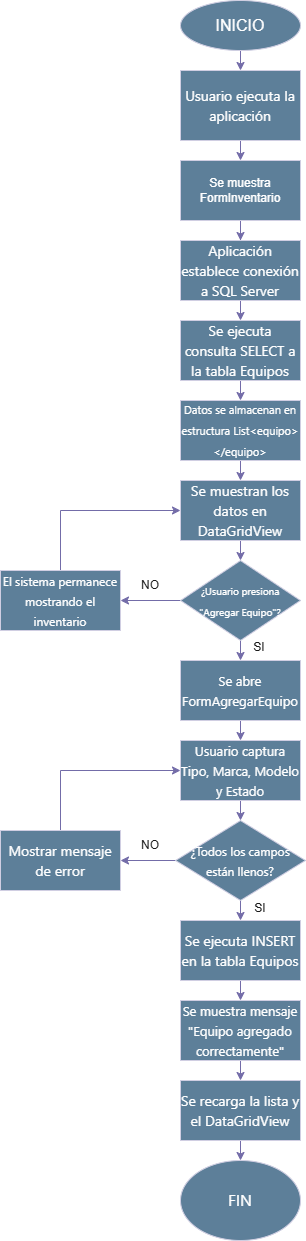

The diagram above was exported from draw.io. Its source (the exported page's mxGraphModel, read from the mxfile embedded in the PNG):
<mxGraphModel dx="981" dy="502" grid="1" gridSize="10" guides="1" tooltips="1" connect="1" arrows="1" fold="1" page="1" pageScale="1" pageWidth="1100" pageHeight="1700" math="0" shadow="0">
  <root>
    <mxCell id="0" />
    <mxCell id="1" parent="0" />
    <mxCell id="f7fY5KxIfn1uo3N4-hxQ-32" edge="1" parent="1" source="f7fY5KxIfn1uo3N4-hxQ-1" style="edgeStyle=orthogonalEdgeStyle;rounded=0;orthogonalLoop=1;jettySize=auto;html=1;exitX=0.5;exitY=1;exitDx=0;exitDy=0;entryX=0.5;entryY=0;entryDx=0;entryDy=0;strokeColor=#736CA8;fontColor=#1A1A1A;" target="f7fY5KxIfn1uo3N4-hxQ-2">
      <mxGeometry relative="1" as="geometry" />
    </mxCell>
    <mxCell id="f7fY5KxIfn1uo3N4-hxQ-1" parent="1" style="ellipse;whiteSpace=wrap;html=1;labelBackgroundColor=none;fillColor=#5D7F99;strokeColor=#D0CEE2;fontColor=#1A1A1A;" value="&lt;font style=&quot;color: rgb(255, 255, 255); font-size: 16px;&quot;&gt;INICIO&lt;/font&gt;" vertex="1">
      <mxGeometry height="50" width="120" x="365" y="40" as="geometry" />
    </mxCell>
    <mxCell id="f7fY5KxIfn1uo3N4-hxQ-33" edge="1" parent="1" source="f7fY5KxIfn1uo3N4-hxQ-2" style="edgeStyle=orthogonalEdgeStyle;rounded=0;orthogonalLoop=1;jettySize=auto;html=1;exitX=0.5;exitY=1;exitDx=0;exitDy=0;entryX=0.5;entryY=0;entryDx=0;entryDy=0;strokeColor=#736CA8;fontColor=#1A1A1A;" target="f7fY5KxIfn1uo3N4-hxQ-3">
      <mxGeometry relative="1" as="geometry" />
    </mxCell>
    <mxCell id="f7fY5KxIfn1uo3N4-hxQ-2" parent="1" style="whiteSpace=wrap;html=1;align=center;labelBackgroundColor=none;fillColor=#5D7F99;strokeColor=#D0CEE2;fontColor=#1A1A1A;" value="&lt;div style=&quot;font-family: &amp;quot;Segoe UI&amp;quot;; font-size: 14px; line-height: 20px;&quot;&gt;&lt;font style=&quot;color: rgb(255, 255, 255);&quot;&gt;Usuario ejecuta la aplicación&lt;/font&gt;&lt;/div&gt;" vertex="1">
      <mxGeometry height="70" width="120" x="365" y="110" as="geometry" />
    </mxCell>
    <mxCell id="f7fY5KxIfn1uo3N4-hxQ-34" edge="1" parent="1" source="f7fY5KxIfn1uo3N4-hxQ-3" style="edgeStyle=orthogonalEdgeStyle;rounded=0;orthogonalLoop=1;jettySize=auto;html=1;exitX=0.5;exitY=1;exitDx=0;exitDy=0;strokeColor=#736CA8;fontColor=#1A1A1A;" target="f7fY5KxIfn1uo3N4-hxQ-4">
      <mxGeometry relative="1" as="geometry" />
    </mxCell>
    <mxCell id="f7fY5KxIfn1uo3N4-hxQ-3" parent="1" style="whiteSpace=wrap;html=1;labelBackgroundColor=none;fillColor=#5D7F99;strokeColor=#D0CEE2;fontColor=#1A1A1A;" value="&lt;font style=&quot;color: rgb(255, 255, 255);&quot;&gt;Se muestra FormInventario&lt;/font&gt;" vertex="1">
      <mxGeometry height="60" width="120" x="365" y="200" as="geometry" />
    </mxCell>
    <mxCell id="f7fY5KxIfn1uo3N4-hxQ-35" edge="1" parent="1" source="f7fY5KxIfn1uo3N4-hxQ-4" style="edgeStyle=orthogonalEdgeStyle;rounded=0;orthogonalLoop=1;jettySize=auto;html=1;exitX=0.5;exitY=1;exitDx=0;exitDy=0;entryX=0.5;entryY=0;entryDx=0;entryDy=0;strokeColor=#736CA8;fontColor=#1A1A1A;" target="f7fY5KxIfn1uo3N4-hxQ-5">
      <mxGeometry relative="1" as="geometry" />
    </mxCell>
    <mxCell id="f7fY5KxIfn1uo3N4-hxQ-4" parent="1" style="whiteSpace=wrap;html=1;labelBackgroundColor=none;fillColor=#5D7F99;strokeColor=#D0CEE2;fontColor=#1A1A1A;align=center;" value="&lt;div style=&quot;font-family: &amp;quot;Segoe UI&amp;quot;; font-size: 14px; line-height: 20px;&quot;&gt;&lt;font style=&quot;color: rgb(255, 255, 255);&quot;&gt;Aplicación establece conexión a SQL Server&lt;/font&gt;&lt;/div&gt;" vertex="1">
      <mxGeometry height="60" width="120" x="365" y="280" as="geometry" />
    </mxCell>
    <mxCell id="f7fY5KxIfn1uo3N4-hxQ-17" edge="1" parent="1" source="f7fY5KxIfn1uo3N4-hxQ-5" style="edgeStyle=orthogonalEdgeStyle;rounded=0;orthogonalLoop=1;jettySize=auto;html=1;exitX=0.5;exitY=1;exitDx=0;exitDy=0;entryX=0.5;entryY=0;entryDx=0;entryDy=0;strokeColor=#736CA8;fontColor=#1A1A1A;" target="f7fY5KxIfn1uo3N4-hxQ-6">
      <mxGeometry relative="1" as="geometry" />
    </mxCell>
    <mxCell id="f7fY5KxIfn1uo3N4-hxQ-5" parent="1" style="whiteSpace=wrap;html=1;align=center;labelBackgroundColor=none;fillColor=#5D7F99;strokeColor=#D0CEE2;fontColor=#1A1A1A;" value="&lt;div style=&quot;font-family: &amp;quot;Segoe UI&amp;quot;; font-size: 14px; line-height: 20px;&quot;&gt;&lt;font style=&quot;color: rgb(255, 255, 255);&quot;&gt;Se ejecuta consulta SELECT a la tabla Equipos&lt;/font&gt;&lt;/div&gt;" vertex="1">
      <mxGeometry height="60" width="120" x="365" y="360" as="geometry" />
    </mxCell>
    <mxCell id="f7fY5KxIfn1uo3N4-hxQ-16" edge="1" parent="1" source="f7fY5KxIfn1uo3N4-hxQ-6" style="edgeStyle=orthogonalEdgeStyle;rounded=0;orthogonalLoop=1;jettySize=auto;html=1;exitX=0.5;exitY=1;exitDx=0;exitDy=0;entryX=0.5;entryY=0;entryDx=0;entryDy=0;strokeColor=#736CA8;fontColor=#1A1A1A;" target="f7fY5KxIfn1uo3N4-hxQ-7">
      <mxGeometry relative="1" as="geometry" />
    </mxCell>
    <mxCell id="f7fY5KxIfn1uo3N4-hxQ-6" parent="1" style="whiteSpace=wrap;html=1;align=center;labelBackgroundColor=none;fillColor=#5D7F99;strokeColor=#D0CEE2;fontColor=#1A1A1A;" value="&lt;div style=&quot;font-family: &amp;quot;Segoe UI&amp;quot;; line-height: 20px;&quot;&gt;&lt;div style=&quot;line-height: 20px;&quot;&gt;&lt;font style=&quot;color: rgb(255, 255, 255); font-size: 11px;&quot;&gt;Datos se almacenan en estructura List&amp;lt;equipo&amp;gt;&amp;lt;/equipo&amp;gt;&lt;/font&gt;&lt;/div&gt;&lt;/div&gt;" vertex="1">
      <mxGeometry height="60" width="120" x="365" y="440" as="geometry" />
    </mxCell>
    <mxCell id="f7fY5KxIfn1uo3N4-hxQ-15" edge="1" parent="1" source="f7fY5KxIfn1uo3N4-hxQ-7" style="edgeStyle=orthogonalEdgeStyle;rounded=0;orthogonalLoop=1;jettySize=auto;html=1;exitX=0.5;exitY=1;exitDx=0;exitDy=0;entryX=0.5;entryY=0;entryDx=0;entryDy=0;strokeColor=#736CA8;fontColor=#1A1A1A;" target="f7fY5KxIfn1uo3N4-hxQ-9">
      <mxGeometry relative="1" as="geometry" />
    </mxCell>
    <mxCell id="f7fY5KxIfn1uo3N4-hxQ-7" parent="1" style="whiteSpace=wrap;html=1;align=center;labelBackgroundColor=none;fillColor=#5D7F99;strokeColor=#D0CEE2;fontColor=#1A1A1A;" value="&lt;div style=&quot;font-family: &amp;quot;Segoe UI&amp;quot;; font-size: 14px; line-height: 20px;&quot;&gt;&lt;font style=&quot;color: rgb(255, 255, 255);&quot;&gt;Se muestran los datos en DataGridView&lt;/font&gt;&lt;/div&gt;" vertex="1">
      <mxGeometry height="60" width="120" x="365" y="520" as="geometry" />
    </mxCell>
    <mxCell id="f7fY5KxIfn1uo3N4-hxQ-27" edge="1" parent="1" source="f7fY5KxIfn1uo3N4-hxQ-8" style="edgeStyle=orthogonalEdgeStyle;rounded=0;orthogonalLoop=1;jettySize=auto;html=1;exitX=0.5;exitY=0;exitDx=0;exitDy=0;strokeColor=#736CA8;fontColor=#1A1A1A;entryX=0;entryY=0.5;entryDx=0;entryDy=0;" target="f7fY5KxIfn1uo3N4-hxQ-7">
      <mxGeometry relative="1" as="geometry">
        <mxPoint x="330" y="570" as="targetPoint" />
      </mxGeometry>
    </mxCell>
    <mxCell id="f7fY5KxIfn1uo3N4-hxQ-8" parent="1" style="rounded=0;whiteSpace=wrap;html=1;strokeColor=#D0CEE2;fontColor=#1A1A1A;fillColor=#5D7F99;align=center;" value="&lt;div style=&quot;font-family: &amp;quot;Segoe UI&amp;quot;; line-height: 20px;&quot;&gt;&lt;font style=&quot;color: rgb(255, 255, 255);&quot;&gt;El sistema permanece mostrando el inventario&lt;/font&gt;&lt;/div&gt;" vertex="1">
      <mxGeometry height="60" width="120" x="185" y="610" as="geometry" />
    </mxCell>
    <mxCell id="f7fY5KxIfn1uo3N4-hxQ-26" edge="1" parent="1" source="f7fY5KxIfn1uo3N4-hxQ-9" style="edgeStyle=orthogonalEdgeStyle;rounded=0;orthogonalLoop=1;jettySize=auto;html=1;exitX=0;exitY=0.5;exitDx=0;exitDy=0;entryX=1;entryY=0.5;entryDx=0;entryDy=0;strokeColor=#736CA8;fontColor=#1A1A1A;" target="f7fY5KxIfn1uo3N4-hxQ-8">
      <mxGeometry relative="1" as="geometry" />
    </mxCell>
    <mxCell id="f7fY5KxIfn1uo3N4-hxQ-29" edge="1" parent="1" source="f7fY5KxIfn1uo3N4-hxQ-9" style="edgeStyle=orthogonalEdgeStyle;rounded=0;orthogonalLoop=1;jettySize=auto;html=1;exitX=0.5;exitY=1;exitDx=0;exitDy=0;entryX=0.5;entryY=0;entryDx=0;entryDy=0;strokeColor=#736CA8;fontColor=#1A1A1A;" target="f7fY5KxIfn1uo3N4-hxQ-28">
      <mxGeometry relative="1" as="geometry" />
    </mxCell>
    <mxCell id="f7fY5KxIfn1uo3N4-hxQ-9" parent="1" style="rhombus;whiteSpace=wrap;html=1;strokeColor=#D0CEE2;fontColor=#1A1A1A;fillColor=#5D7F99;align=center;" value="&lt;div style=&quot;font-family: &amp;quot;Segoe UI&amp;quot;; line-height: 20px;&quot;&gt;&lt;font style=&quot;color: rgb(255, 255, 255); font-size: 10px;&quot;&gt;¿Usuario presiona &quot;Agregar Equipo&quot;?&lt;/font&gt;&lt;/div&gt;" vertex="1">
      <mxGeometry height="80" width="120" x="365" y="600" as="geometry" />
    </mxCell>
    <mxCell id="f7fY5KxIfn1uo3N4-hxQ-23" parent="1" style="text;html=1;whiteSpace=wrap;strokeColor=none;fillColor=none;align=center;verticalAlign=middle;rounded=0;fontColor=#1A1A1A;" value="NO" vertex="1">
      <mxGeometry height="30" width="60" x="305" y="610" as="geometry" />
    </mxCell>
    <mxCell id="f7fY5KxIfn1uo3N4-hxQ-24" parent="1" style="text;html=1;whiteSpace=wrap;strokeColor=none;fillColor=none;align=center;verticalAlign=middle;rounded=0;fontColor=#1A1A1A;" value="SI" vertex="1">
      <mxGeometry height="30" width="60" x="414" y="672" as="geometry" />
    </mxCell>
    <mxCell id="f7fY5KxIfn1uo3N4-hxQ-31" edge="1" parent="1" source="f7fY5KxIfn1uo3N4-hxQ-28" style="edgeStyle=orthogonalEdgeStyle;rounded=0;orthogonalLoop=1;jettySize=auto;html=1;exitX=0.5;exitY=1;exitDx=0;exitDy=0;entryX=0.5;entryY=0;entryDx=0;entryDy=0;strokeColor=#736CA8;fontColor=#1A1A1A;" target="f7fY5KxIfn1uo3N4-hxQ-30">
      <mxGeometry relative="1" as="geometry" />
    </mxCell>
    <mxCell id="f7fY5KxIfn1uo3N4-hxQ-28" parent="1" style="rounded=0;whiteSpace=wrap;html=1;strokeColor=#D0CEE2;fontColor=#1A1A1A;fillColor=#5D7F99;align=center;" value="&lt;div style=&quot;font-family: &amp;quot;Segoe UI&amp;quot;; line-height: 20px;&quot;&gt;&lt;font style=&quot;color: rgb(255, 255, 255); font-size: 13px;&quot;&gt;Se abre FormAgregarEquipo&lt;/font&gt;&lt;/div&gt;" vertex="1">
      <mxGeometry height="60" width="120" x="365" y="700" as="geometry" />
    </mxCell>
    <mxCell id="f7fY5KxIfn1uo3N4-hxQ-37" edge="1" parent="1" source="f7fY5KxIfn1uo3N4-hxQ-30" style="edgeStyle=orthogonalEdgeStyle;rounded=0;orthogonalLoop=1;jettySize=auto;html=1;exitX=0.5;exitY=1;exitDx=0;exitDy=0;entryX=0.5;entryY=0;entryDx=0;entryDy=0;strokeColor=#736CA8;fontColor=#1A1A1A;" target="f7fY5KxIfn1uo3N4-hxQ-36">
      <mxGeometry relative="1" as="geometry" />
    </mxCell>
    <mxCell id="f7fY5KxIfn1uo3N4-hxQ-30" parent="1" style="rounded=0;whiteSpace=wrap;html=1;strokeColor=#D0CEE2;fontColor=#1A1A1A;fillColor=#5D7F99;align=center;" value="&lt;div style=&quot;font-family: &amp;quot;Segoe UI&amp;quot;; line-height: 20px;&quot;&gt;&lt;font style=&quot;font-size: 13px; color: rgb(255, 255, 255);&quot;&gt;Usuario captura Tipo, Marca, Modelo y Estado&lt;/font&gt;&lt;/div&gt;" vertex="1">
      <mxGeometry height="60" width="120" x="365" y="780" as="geometry" />
    </mxCell>
    <mxCell id="f7fY5KxIfn1uo3N4-hxQ-39" edge="1" parent="1" source="f7fY5KxIfn1uo3N4-hxQ-36" style="edgeStyle=orthogonalEdgeStyle;rounded=0;orthogonalLoop=1;jettySize=auto;html=1;exitX=0;exitY=0.5;exitDx=0;exitDy=0;entryX=1;entryY=0.5;entryDx=0;entryDy=0;strokeColor=#736CA8;fontColor=#1A1A1A;" target="f7fY5KxIfn1uo3N4-hxQ-38">
      <mxGeometry relative="1" as="geometry" />
    </mxCell>
    <mxCell id="f7fY5KxIfn1uo3N4-hxQ-44" edge="1" parent="1" source="f7fY5KxIfn1uo3N4-hxQ-36" style="edgeStyle=orthogonalEdgeStyle;rounded=0;orthogonalLoop=1;jettySize=auto;html=1;exitX=0.5;exitY=1;exitDx=0;exitDy=0;entryX=0.5;entryY=0;entryDx=0;entryDy=0;strokeColor=#736CA8;fontColor=#1A1A1A;" target="f7fY5KxIfn1uo3N4-hxQ-43">
      <mxGeometry relative="1" as="geometry" />
    </mxCell>
    <mxCell id="f7fY5KxIfn1uo3N4-hxQ-36" parent="1" style="rhombus;whiteSpace=wrap;html=1;strokeColor=#D0CEE2;fontColor=#1A1A1A;fillColor=#5D7F99;align=center;" value="&lt;div style=&quot;font-family: &amp;quot;Segoe UI&amp;quot;; line-height: 20px;&quot;&gt;&lt;font style=&quot;color: rgb(255, 255, 255);&quot;&gt;¿Todos los campos están llenos?&lt;/font&gt;&lt;/div&gt;" vertex="1">
      <mxGeometry height="80" width="130" x="360" y="860" as="geometry" />
    </mxCell>
    <mxCell id="f7fY5KxIfn1uo3N4-hxQ-40" edge="1" parent="1" source="f7fY5KxIfn1uo3N4-hxQ-38" style="edgeStyle=orthogonalEdgeStyle;rounded=0;orthogonalLoop=1;jettySize=auto;html=1;exitX=0.5;exitY=0;exitDx=0;exitDy=0;entryX=0;entryY=0.5;entryDx=0;entryDy=0;strokeColor=#736CA8;fontColor=#1A1A1A;" target="f7fY5KxIfn1uo3N4-hxQ-30">
      <mxGeometry relative="1" as="geometry" />
    </mxCell>
    <mxCell id="f7fY5KxIfn1uo3N4-hxQ-38" parent="1" style="rounded=0;whiteSpace=wrap;html=1;strokeColor=#D0CEE2;fontColor=#1A1A1A;fillColor=#5D7F99;align=center;" value="&lt;div style=&quot;font-family: &amp;quot;Segoe UI&amp;quot;; font-size: 14px; line-height: 20px;&quot;&gt;&lt;font style=&quot;color: rgb(255, 255, 255);&quot;&gt;Mostrar mensaje de error&lt;/font&gt;&lt;/div&gt;" vertex="1">
      <mxGeometry height="60" width="120" x="185" y="870" as="geometry" />
    </mxCell>
    <mxCell id="f7fY5KxIfn1uo3N4-hxQ-41" parent="1" style="text;html=1;whiteSpace=wrap;strokeColor=none;fillColor=none;align=center;verticalAlign=middle;rounded=0;fontColor=#1A1A1A;" value="NO" vertex="1">
      <mxGeometry height="30" width="60" x="305" y="870" as="geometry" />
    </mxCell>
    <mxCell id="f7fY5KxIfn1uo3N4-hxQ-48" edge="1" parent="1" source="f7fY5KxIfn1uo3N4-hxQ-43" style="edgeStyle=orthogonalEdgeStyle;rounded=0;orthogonalLoop=1;jettySize=auto;html=1;exitX=0.5;exitY=1;exitDx=0;exitDy=0;entryX=0.5;entryY=0;entryDx=0;entryDy=0;strokeColor=#736CA8;fontColor=#1A1A1A;" target="f7fY5KxIfn1uo3N4-hxQ-47">
      <mxGeometry relative="1" as="geometry" />
    </mxCell>
    <mxCell id="f7fY5KxIfn1uo3N4-hxQ-43" parent="1" style="rounded=0;whiteSpace=wrap;html=1;strokeColor=#D0CEE2;fontColor=#1A1A1A;fillColor=#5D7F99;align=center;" value="&lt;div style=&quot;font-family: &amp;quot;Segoe UI&amp;quot;; font-size: 14px; line-height: 20px;&quot;&gt;&lt;font style=&quot;color: rgb(255, 255, 255);&quot;&gt;Se ejecuta INSERT en la tabla Equipos&lt;/font&gt;&lt;/div&gt;" vertex="1">
      <mxGeometry height="60" width="120" x="365" y="960" as="geometry" />
    </mxCell>
    <mxCell id="f7fY5KxIfn1uo3N4-hxQ-46" parent="1" style="text;html=1;whiteSpace=wrap;strokeColor=none;fillColor=none;align=center;verticalAlign=middle;rounded=0;fontColor=#1A1A1A;" value="SI" vertex="1">
      <mxGeometry height="30" width="60" x="415" y="933" as="geometry" />
    </mxCell>
    <mxCell id="f7fY5KxIfn1uo3N4-hxQ-50" edge="1" parent="1" source="f7fY5KxIfn1uo3N4-hxQ-47" style="edgeStyle=orthogonalEdgeStyle;rounded=0;orthogonalLoop=1;jettySize=auto;html=1;exitX=0.5;exitY=1;exitDx=0;exitDy=0;entryX=0.5;entryY=0;entryDx=0;entryDy=0;strokeColor=#736CA8;fontColor=#1A1A1A;" target="f7fY5KxIfn1uo3N4-hxQ-49">
      <mxGeometry relative="1" as="geometry" />
    </mxCell>
    <mxCell id="f7fY5KxIfn1uo3N4-hxQ-47" parent="1" style="rounded=0;whiteSpace=wrap;html=1;strokeColor=#D0CEE2;fontColor=#1A1A1A;fillColor=#5D7F99;align=center;" value="&lt;div style=&quot;font-family: &amp;quot;Segoe UI&amp;quot;; line-height: 20px;&quot;&gt;&lt;font style=&quot;font-size: 13px; color: rgb(255, 255, 255);&quot;&gt;Se muestra mensaje &quot;Equipo agregado correctamente&quot;&lt;/font&gt;&lt;/div&gt;" vertex="1">
      <mxGeometry height="60" width="120" x="365" y="1040" as="geometry" />
    </mxCell>
    <mxCell id="f7fY5KxIfn1uo3N4-hxQ-52" edge="1" parent="1" source="f7fY5KxIfn1uo3N4-hxQ-49" style="edgeStyle=orthogonalEdgeStyle;rounded=0;orthogonalLoop=1;jettySize=auto;html=1;exitX=0.5;exitY=1;exitDx=0;exitDy=0;entryX=0.5;entryY=0;entryDx=0;entryDy=0;strokeColor=#736CA8;fontColor=#1A1A1A;" target="f7fY5KxIfn1uo3N4-hxQ-51">
      <mxGeometry relative="1" as="geometry" />
    </mxCell>
    <mxCell id="f7fY5KxIfn1uo3N4-hxQ-49" parent="1" style="rounded=0;whiteSpace=wrap;html=1;strokeColor=#D0CEE2;fontColor=#1A1A1A;fillColor=#5D7F99;align=center;" value="&lt;div style=&quot;font-family: &amp;quot;Segoe UI&amp;quot;; font-size: 14px; line-height: 20px;&quot;&gt;&lt;font style=&quot;color: rgb(255, 255, 255);&quot;&gt;Se recarga la lista y el DataGridView&lt;/font&gt;&lt;/div&gt;" vertex="1">
      <mxGeometry height="60" width="120" x="365" y="1120" as="geometry" />
    </mxCell>
    <mxCell id="f7fY5KxIfn1uo3N4-hxQ-51" parent="1" style="ellipse;whiteSpace=wrap;html=1;strokeColor=#D0CEE2;fontColor=#1A1A1A;fillColor=#5D7F99;" value="&lt;div style=&quot;text-align: start; font-family: &amp;quot;Segoe UI&amp;quot;; line-height: 20px;&quot;&gt;&lt;font style=&quot;color: rgb(255, 255, 255); font-size: 16px;&quot;&gt;FIN&lt;/font&gt;&lt;/div&gt;" vertex="1">
      <mxGeometry height="80" width="120" x="365" y="1200" as="geometry" />
    </mxCell>
  </root>
</mxGraphModel>